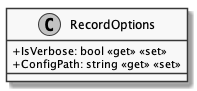

The diagram above was rendered by PlantUML. Its source (embedded in the PNG):
@startuml
skinparam monochrome true
skinparam classAttributeIconSize 0

class RecordOptions {
    + IsVerbose: bool <<get>> <<set>>
    + ConfigPath: string <<get>> <<set>>
}

@enduml